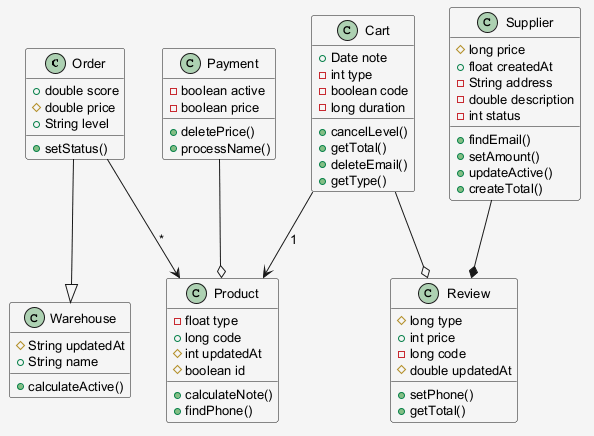

The diagram above was rendered by PlantUML. Its source (embedded in the PNG):
@startuml
skinparam shadowing false
skinparam backgroundColor #F5F5F5
skinparam defaultFontSize 13
class Order {
  +double score
  #double price
  +String level
  +setStatus()
}
class Warehouse {
  #String updatedAt
  +String name
  +calculateActive()
}
class Payment {
  -boolean active
  -boolean price
  +deletePrice()
  +processName()
}
class Supplier {
  #long price
  +float createdAt
  -String address
  -double description
  -int status
  +findEmail()
  +setAmount()
  +updateActive()
  +createTotal()
}
class Product {
  -float type
  +long code
  #int updatedAt
  #boolean id
  +calculateNote()
  +findPhone()
}
class Cart {
  +Date note
  -int type
  -boolean code
  -long duration
  +cancelLevel()
  +getTotal()
  +deleteEmail()
  +getType()
}
class Review {
  #long type
  +int price
  -long code
  #double updatedAt
  +setPhone()
  +getTotal()
}
Order --|> Warehouse
Payment --o Product
Cart --o Review
Order --> Product : "*"
Cart --> Product : "1"
Supplier --* Review
@enduml